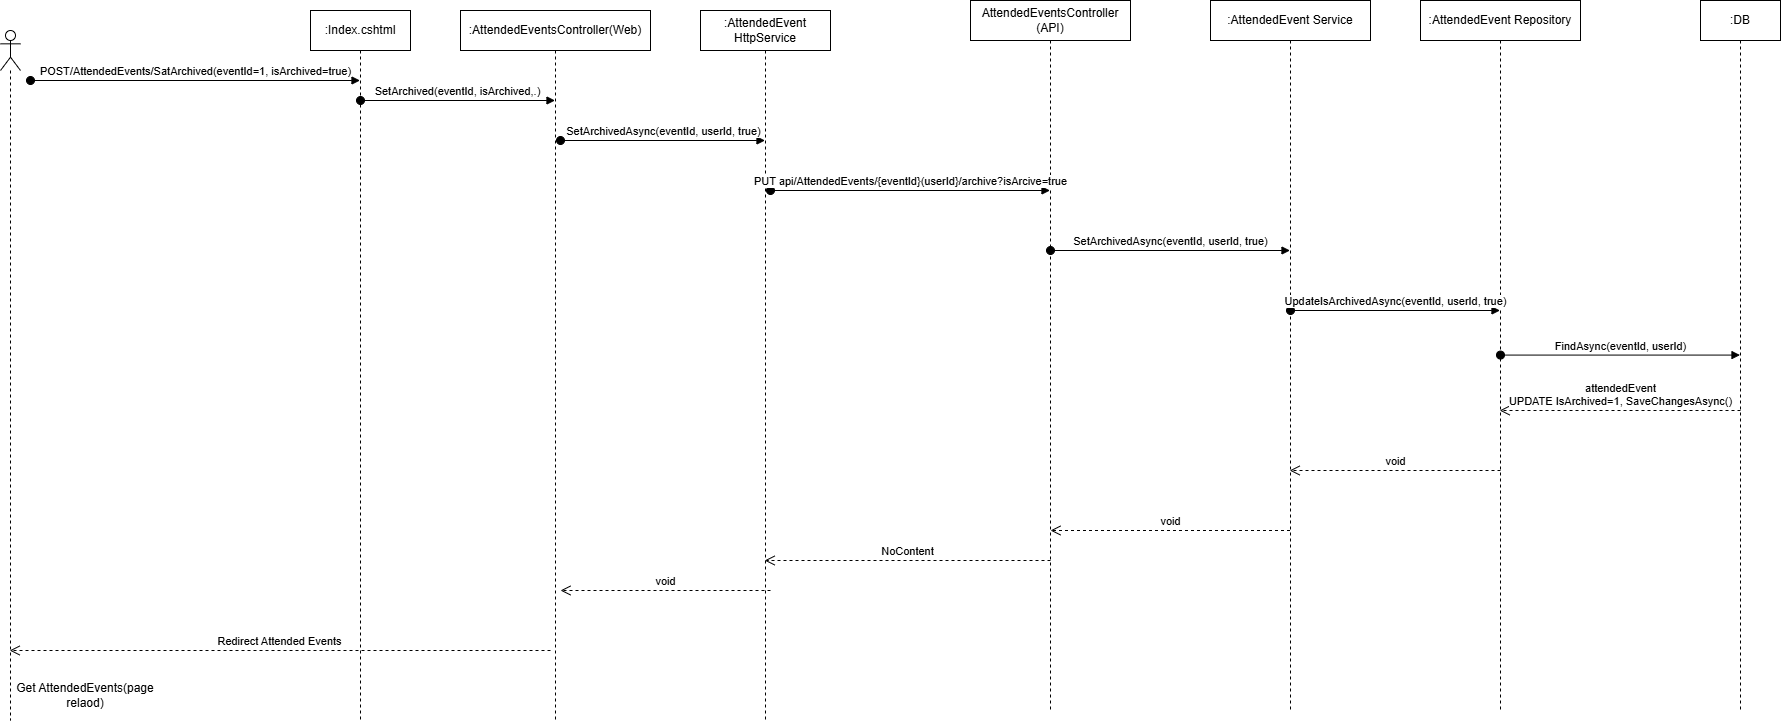

The diagram above was exported from draw.io. Its source (the exported page's mxGraphModel, read from the mxfile embedded in the PNG):
<mxGraphModel dx="1885" dy="1036" grid="1" gridSize="10" guides="1" tooltips="1" connect="1" arrows="1" fold="1" page="1" pageScale="1" pageWidth="850" pageHeight="1100" math="0" shadow="0">
  <root>
    <mxCell id="0" />
    <mxCell id="1" parent="0" />
    <mxCell id="hZcEWgOg98yjt93wSqKJ-2" parent="1" style="shape=umlLifeline;perimeter=lifelinePerimeter;whiteSpace=wrap;html=1;container=1;dropTarget=0;collapsible=0;recursiveResize=0;outlineConnect=0;portConstraint=eastwest;newEdgeStyle={&quot;curved&quot;:0,&quot;rounded&quot;:0};" value=":Index.cshtml" vertex="1">
      <mxGeometry height="710" width="100" x="360" y="10" as="geometry" />
    </mxCell>
    <mxCell id="hZcEWgOg98yjt93wSqKJ-3" edge="1" parent="1" style="html=1;verticalAlign=bottom;startArrow=oval;startFill=1;endArrow=block;startSize=8;curved=0;rounded=0;" target="hZcEWgOg98yjt93wSqKJ-2" value="POST/AttendedEvents/SatArchived(eventId=1, isArchived=true)">
      <mxGeometry relative="1" width="60" as="geometry">
        <mxPoint x="80" y="80" as="sourcePoint" />
        <mxPoint x="140" y="80" as="targetPoint" />
      </mxGeometry>
    </mxCell>
    <mxCell id="hZcEWgOg98yjt93wSqKJ-4" parent="1" style="shape=umlLifeline;perimeter=lifelinePerimeter;whiteSpace=wrap;html=1;container=1;dropTarget=0;collapsible=0;recursiveResize=0;outlineConnect=0;portConstraint=eastwest;newEdgeStyle={&quot;curved&quot;:0,&quot;rounded&quot;:0};" value=":AttendedEventsController(Web)" vertex="1">
      <mxGeometry height="710" width="190" x="510" y="10" as="geometry" />
    </mxCell>
    <mxCell id="hZcEWgOg98yjt93wSqKJ-5" edge="1" parent="1" style="html=1;verticalAlign=bottom;startArrow=oval;startFill=1;endArrow=block;startSize=8;curved=0;rounded=0;" target="hZcEWgOg98yjt93wSqKJ-4" value="SetArchived(eventId, isArchived,.)">
      <mxGeometry relative="1" width="60" as="geometry">
        <mxPoint x="410" y="100" as="sourcePoint" />
        <mxPoint x="470" y="100" as="targetPoint" />
      </mxGeometry>
    </mxCell>
    <mxCell id="hZcEWgOg98yjt93wSqKJ-6" parent="1" style="shape=umlLifeline;perimeter=lifelinePerimeter;whiteSpace=wrap;html=1;container=1;dropTarget=0;collapsible=0;recursiveResize=0;outlineConnect=0;portConstraint=eastwest;newEdgeStyle={&quot;curved&quot;:0,&quot;rounded&quot;:0};" value=":AttendedEvent HttpService" vertex="1">
      <mxGeometry height="710" width="130" x="750" y="10" as="geometry" />
    </mxCell>
    <mxCell id="hZcEWgOg98yjt93wSqKJ-7" edge="1" parent="1" style="html=1;verticalAlign=bottom;startArrow=oval;startFill=1;endArrow=block;startSize=8;curved=0;rounded=0;" target="hZcEWgOg98yjt93wSqKJ-6" value="SetArchivedAsync(eventId, userId, true)">
      <mxGeometry relative="1" width="60" as="geometry">
        <mxPoint x="610" y="140" as="sourcePoint" />
        <mxPoint x="670" y="140" as="targetPoint" />
      </mxGeometry>
    </mxCell>
    <mxCell id="hZcEWgOg98yjt93wSqKJ-8" parent="1" style="shape=umlLifeline;perimeter=lifelinePerimeter;whiteSpace=wrap;html=1;container=1;dropTarget=0;collapsible=0;recursiveResize=0;outlineConnect=0;portConstraint=eastwest;newEdgeStyle={&quot;curved&quot;:0,&quot;rounded&quot;:0};" value="AttendedEventsController (API)" vertex="1">
      <mxGeometry height="710" width="160" x="1020" as="geometry" />
    </mxCell>
    <mxCell id="hZcEWgOg98yjt93wSqKJ-9" edge="1" parent="1" style="html=1;verticalAlign=bottom;startArrow=oval;startFill=1;endArrow=block;startSize=8;curved=0;rounded=0;" target="hZcEWgOg98yjt93wSqKJ-8" value="PUT api/AttendedEvents/{eventId}(userId}/archive?isArcive=true">
      <mxGeometry relative="1" width="60" as="geometry">
        <mxPoint x="820" y="190" as="sourcePoint" />
        <mxPoint x="880" y="190" as="targetPoint" />
      </mxGeometry>
    </mxCell>
    <mxCell id="hZcEWgOg98yjt93wSqKJ-10" parent="1" style="shape=umlLifeline;perimeter=lifelinePerimeter;whiteSpace=wrap;html=1;container=1;dropTarget=0;collapsible=0;recursiveResize=0;outlineConnect=0;portConstraint=eastwest;newEdgeStyle={&quot;curved&quot;:0,&quot;rounded&quot;:0};" value=":AttendedEvent Service" vertex="1">
      <mxGeometry height="710" width="160" x="1260" as="geometry" />
    </mxCell>
    <mxCell id="hZcEWgOg98yjt93wSqKJ-11" edge="1" parent="1" style="html=1;verticalAlign=bottom;startArrow=oval;startFill=1;endArrow=block;startSize=8;curved=0;rounded=0;" target="hZcEWgOg98yjt93wSqKJ-10" value="SetArchivedAsync(eventId, userId, true)">
      <mxGeometry relative="1" width="60" as="geometry">
        <mxPoint x="1100" y="250" as="sourcePoint" />
        <mxPoint x="1160" y="250" as="targetPoint" />
      </mxGeometry>
    </mxCell>
    <mxCell id="hZcEWgOg98yjt93wSqKJ-12" parent="1" style="shape=umlLifeline;perimeter=lifelinePerimeter;whiteSpace=wrap;html=1;container=1;dropTarget=0;collapsible=0;recursiveResize=0;outlineConnect=0;portConstraint=eastwest;newEdgeStyle={&quot;curved&quot;:0,&quot;rounded&quot;:0};" value=":AttendedEvent Repository" vertex="1">
      <mxGeometry height="710" width="160" x="1470" as="geometry" />
    </mxCell>
    <mxCell id="hZcEWgOg98yjt93wSqKJ-13" edge="1" parent="1" style="html=1;verticalAlign=bottom;startArrow=oval;startFill=1;endArrow=block;startSize=8;curved=0;rounded=0;" target="hZcEWgOg98yjt93wSqKJ-12" value="UpdateIsArchivedAsync(eventId, userId, true)">
      <mxGeometry relative="1" width="60" as="geometry">
        <mxPoint x="1340" y="310" as="sourcePoint" />
        <mxPoint x="1400" y="310" as="targetPoint" />
      </mxGeometry>
    </mxCell>
    <mxCell id="hZcEWgOg98yjt93wSqKJ-14" parent="1" style="shape=umlLifeline;perimeter=lifelinePerimeter;whiteSpace=wrap;html=1;container=1;dropTarget=0;collapsible=0;recursiveResize=0;outlineConnect=0;portConstraint=eastwest;newEdgeStyle={&quot;curved&quot;:0,&quot;rounded&quot;:0};" value=":DB" vertex="1">
      <mxGeometry height="710" width="80" x="1750" as="geometry" />
    </mxCell>
    <mxCell id="hZcEWgOg98yjt93wSqKJ-15" edge="1" parent="1" style="html=1;verticalAlign=bottom;startArrow=oval;startFill=1;endArrow=block;startSize=8;curved=0;rounded=0;" target="hZcEWgOg98yjt93wSqKJ-14" value="FindAsync(eventId, userId)">
      <mxGeometry relative="1" width="60" as="geometry">
        <mxPoint x="1550" y="354.58" as="sourcePoint" />
        <mxPoint x="1610" y="354.58" as="targetPoint" />
      </mxGeometry>
    </mxCell>
    <mxCell id="hZcEWgOg98yjt93wSqKJ-17" edge="1" parent="1" style="html=1;verticalAlign=bottom;endArrow=open;dashed=1;endSize=8;curved=0;rounded=0;" target="hZcEWgOg98yjt93wSqKJ-12" value="attendedEvent&lt;br&gt;UPDATE IsArchived=1, SaveChangesAsync()">
      <mxGeometry relative="1" as="geometry">
        <mxPoint x="1790" y="410" as="sourcePoint" />
        <mxPoint x="1710" y="410" as="targetPoint" />
      </mxGeometry>
    </mxCell>
    <mxCell id="hZcEWgOg98yjt93wSqKJ-18" edge="1" parent="1" style="html=1;verticalAlign=bottom;endArrow=open;dashed=1;endSize=8;curved=0;rounded=0;" target="hZcEWgOg98yjt93wSqKJ-10" value="void">
      <mxGeometry relative="1" as="geometry">
        <mxPoint x="1550" y="470" as="sourcePoint" />
        <mxPoint x="1470" y="470" as="targetPoint" />
      </mxGeometry>
    </mxCell>
    <mxCell id="hZcEWgOg98yjt93wSqKJ-19" edge="1" parent="1" source="hZcEWgOg98yjt93wSqKJ-10" style="html=1;verticalAlign=bottom;endArrow=open;dashed=1;endSize=8;curved=0;rounded=0;" value="void">
      <mxGeometry relative="1" as="geometry">
        <mxPoint x="1310" y="530" as="sourcePoint" />
        <mxPoint x="1100" y="530" as="targetPoint" />
      </mxGeometry>
    </mxCell>
    <mxCell id="hZcEWgOg98yjt93wSqKJ-20" edge="1" parent="1" style="html=1;verticalAlign=bottom;endArrow=open;dashed=1;endSize=8;curved=0;rounded=0;" target="hZcEWgOg98yjt93wSqKJ-6" value="NoContent">
      <mxGeometry relative="1" x="-0.0012" as="geometry">
        <mxPoint as="offset" />
        <mxPoint x="1100" y="560" as="sourcePoint" />
        <mxPoint x="860" y="560" as="targetPoint" />
      </mxGeometry>
    </mxCell>
    <mxCell id="hZcEWgOg98yjt93wSqKJ-22" edge="1" parent="1" style="html=1;verticalAlign=bottom;endArrow=open;dashed=1;endSize=8;curved=0;rounded=0;" value="void">
      <mxGeometry relative="1" as="geometry">
        <mxPoint x="820" y="590" as="sourcePoint" />
        <mxPoint x="610" y="590" as="targetPoint" />
      </mxGeometry>
    </mxCell>
    <mxCell id="hZcEWgOg98yjt93wSqKJ-23" parent="1" style="shape=umlLifeline;perimeter=lifelinePerimeter;whiteSpace=wrap;html=1;container=1;dropTarget=0;collapsible=0;recursiveResize=0;outlineConnect=0;portConstraint=eastwest;newEdgeStyle={&quot;curved&quot;:0,&quot;rounded&quot;:0};participant=umlActor;" value="" vertex="1">
      <mxGeometry height="690" width="20" x="50" y="30" as="geometry" />
    </mxCell>
    <mxCell id="hZcEWgOg98yjt93wSqKJ-24" edge="1" parent="1" style="html=1;verticalAlign=bottom;endArrow=open;dashed=1;endSize=8;curved=0;rounded=0;" target="hZcEWgOg98yjt93wSqKJ-23" value="Redirect Attended Events">
      <mxGeometry relative="1" as="geometry">
        <mxPoint x="600" y="650" as="sourcePoint" />
        <mxPoint x="390" y="650" as="targetPoint" />
      </mxGeometry>
    </mxCell>
    <mxCell id="hZcEWgOg98yjt93wSqKJ-25" parent="1" style="text;html=1;whiteSpace=wrap;strokeColor=none;fillColor=none;align=center;verticalAlign=middle;rounded=0;" value="Get AttendedEvents(page relaod)" vertex="1">
      <mxGeometry height="30" width="150" x="60" y="680" as="geometry" />
    </mxCell>
  </root>
</mxGraphModel>